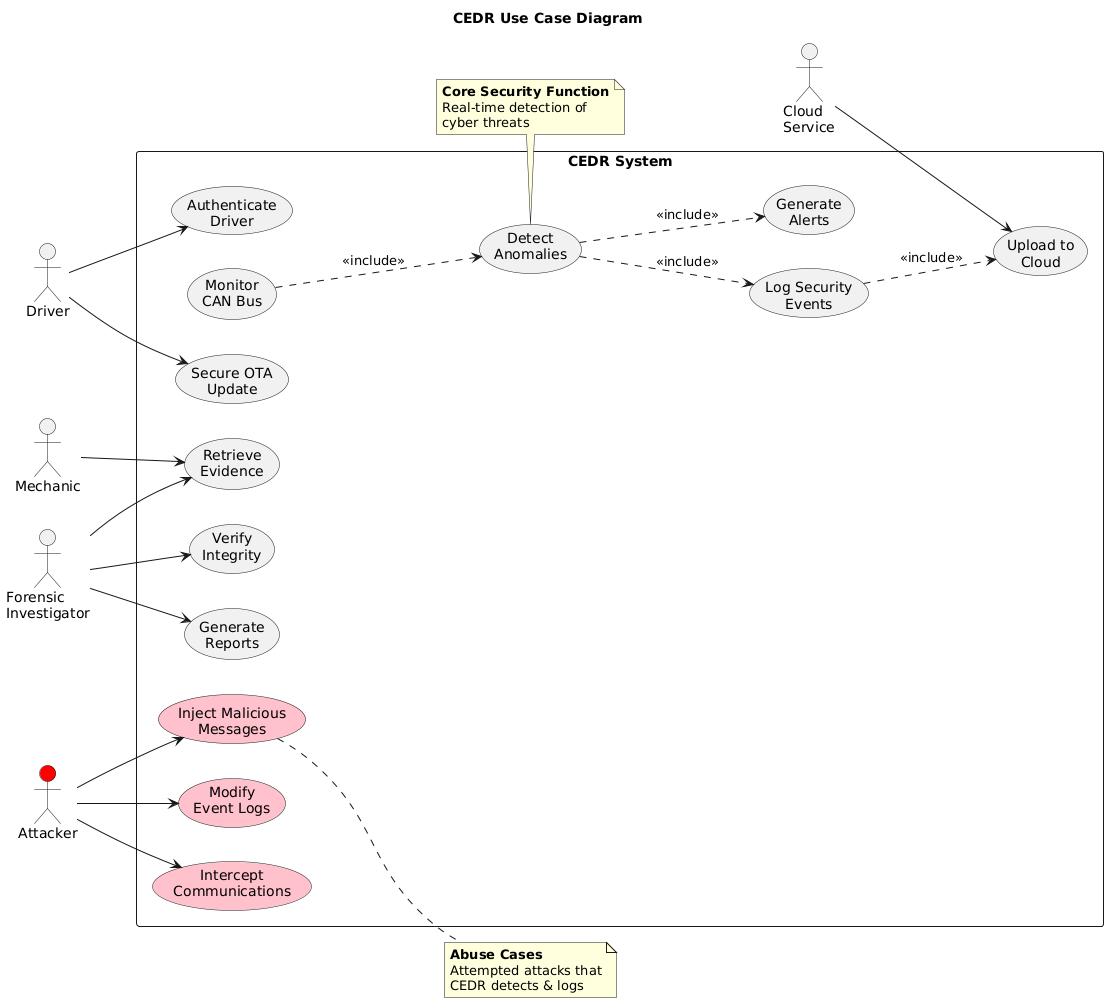

The diagram above was rendered by PlantUML. Its source (embedded in the PNG):
@startuml CEDR_Use_Case_Diagram
left to right direction
skinparam packageStyle rectangle
skinparam backgroundColor #FEFEFE

title CEDR Use Case Diagram

actor "Driver" as Driver
actor "Mechanic" as Mechanic
actor "Forensic\nInvestigator" as Investigator
actor "Cloud\nService" as Cloud
actor "Attacker" as Attacker #Red

rectangle "CEDR System" {
    usecase "Authenticate\nDriver" as UC1
    usecase "Monitor\nCAN Bus" as UC2
    usecase "Detect\nAnomalies" as UC3
    usecase "Log Security\nEvents" as UC4
    usecase "Upload to\nCloud" as UC5
    usecase "Generate\nAlerts" as UC6
    usecase "Retrieve\nEvidence" as UC7
    usecase "Verify\nIntegrity" as UC8
    usecase "Generate\nReports" as UC9
    usecase "Secure OTA\nUpdate" as UC10
    
    usecase "Inject Malicious\nMessages" as UC11 #Pink
    usecase "Modify\nEvent Logs" as UC12 #Pink
    usecase "Intercept\nCommunications" as UC13 #Pink
}

Driver --> UC1
Driver --> UC10
Mechanic --> UC7
Investigator --> UC7
Investigator --> UC8
Investigator --> UC9
Cloud --> UC5

Attacker --> UC11
Attacker --> UC12
Attacker --> UC13

UC2 ..> UC3 : <<include>>
UC3 ..> UC4 : <<include>>
UC4 ..> UC5 : <<include>>
UC3 ..> UC6 : <<include>>

note right of UC11
  **Abuse Cases**
  Attempted attacks that
  CEDR detects & logs
end note

note bottom of UC3
  **Core Security Function**
  Real-time detection of
  cyber threats
end note

@enduml